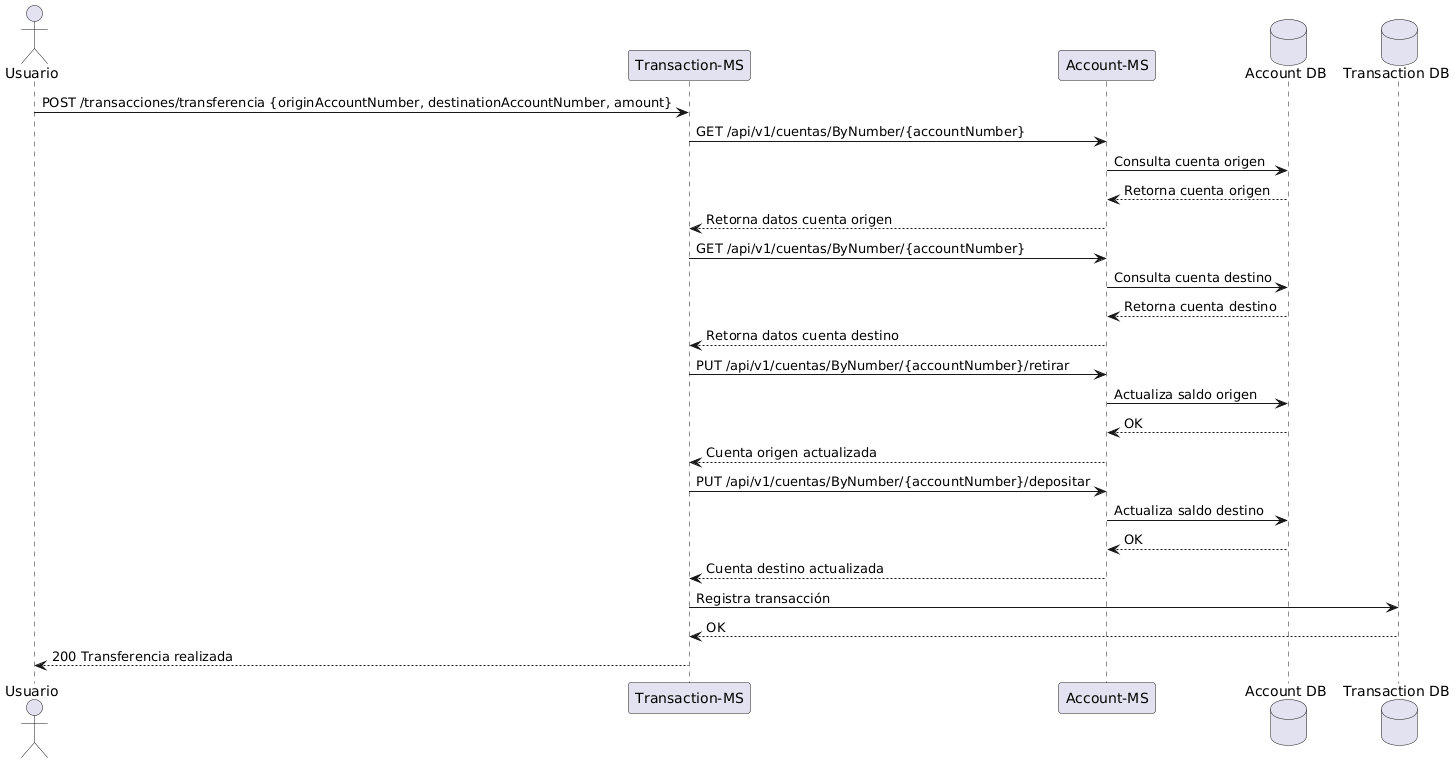

The diagram above was rendered by PlantUML. Its source (embedded in the PNG):
@startuml
actor Usuario
participant "Transaction-MS" as TMS
participant "Account-MS" as AMS
database "Account DB" as DB
database "Transaction DB" as TDB

Usuario -> TMS: POST /transacciones/transferencia {originAccountNumber, destinationAccountNumber, amount}

TMS -> AMS: GET /api/v1/cuentas/ByNumber/{accountNumber}
AMS -> DB: Consulta cuenta origen
DB --> AMS: Retorna cuenta origen
AMS --> TMS: Retorna datos cuenta origen

TMS -> AMS: GET /api/v1/cuentas/ByNumber/{accountNumber}
AMS -> DB: Consulta cuenta destino
DB --> AMS: Retorna cuenta destino
AMS --> TMS: Retorna datos cuenta destino

TMS -> AMS: PUT /api/v1/cuentas/ByNumber/{accountNumber}/retirar
AMS -> DB: Actualiza saldo origen
DB --> AMS: OK
AMS --> TMS: Cuenta origen actualizada

TMS -> AMS: PUT /api/v1/cuentas/ByNumber/{accountNumber}/depositar
AMS -> DB: Actualiza saldo destino
DB --> AMS: OK
AMS --> TMS: Cuenta destino actualizada

TMS -> TDB: Registra transacción
TDB --> TMS: OK

TMS --> Usuario: 200 Transferencia realizada
@enduml